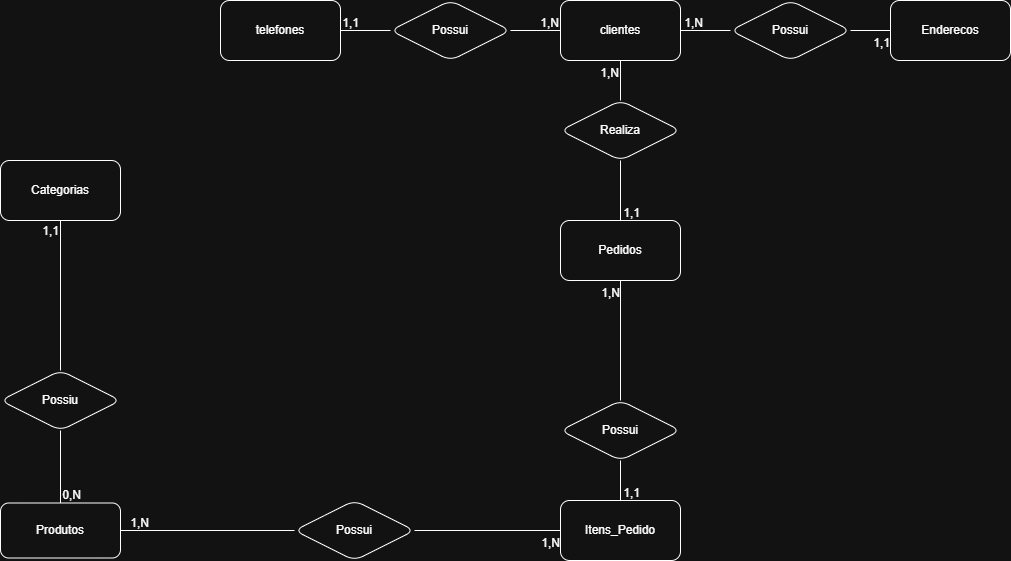

The diagram above was exported from draw.io. Its source (the exported page's mxGraphModel, read from the mxfile embedded in the PNG):
<mxGraphModel dx="1683" dy="-249" grid="1" gridSize="10" guides="1" tooltips="1" connect="1" arrows="1" fold="1" page="1" pageScale="1" pageWidth="827" pageHeight="1169" math="0" shadow="0">
  <root>
    <mxCell id="0" />
    <mxCell id="1" parent="0" />
    <mxCell id="ryN2NncsoUNnPebpx2Zd-28" parent="1" style="rounded=1;whiteSpace=wrap;html=1;labelBackgroundColor=none;" value="Categorias" vertex="1">
      <mxGeometry height="60" width="120" x="120" y="1370" as="geometry" />
    </mxCell>
    <mxCell id="ryN2NncsoUNnPebpx2Zd-29" parent="1" style="rounded=1;whiteSpace=wrap;html=1;labelBackgroundColor=none;" value="Enderecos" vertex="1">
      <mxGeometry height="60" width="120" x="1010" y="1210" as="geometry" />
    </mxCell>
    <mxCell id="ryN2NncsoUNnPebpx2Zd-30" parent="1" style="rounded=1;whiteSpace=wrap;html=1;labelBackgroundColor=none;" value="telefones" vertex="1">
      <mxGeometry height="60" width="120" x="340" y="1210" as="geometry" />
    </mxCell>
    <mxCell id="ryN2NncsoUNnPebpx2Zd-31" parent="1" style="rounded=1;whiteSpace=wrap;html=1;labelBackgroundColor=none;" value="clientes" vertex="1">
      <mxGeometry height="60" width="120" x="680" y="1210" as="geometry" />
    </mxCell>
    <mxCell id="ryN2NncsoUNnPebpx2Zd-32" parent="1" style="rounded=1;whiteSpace=wrap;html=1;labelBackgroundColor=none;" value="Produtos" vertex="1">
      <mxGeometry height="55" width="120" x="120" y="1712.5" as="geometry" />
    </mxCell>
    <mxCell id="ryN2NncsoUNnPebpx2Zd-33" parent="1" style="shape=rhombus;perimeter=rhombusPerimeter;whiteSpace=wrap;html=1;align=center;labelBackgroundColor=none;rounded=1;" value="Possiu" vertex="1">
      <mxGeometry height="60" width="120" x="120" y="1580" as="geometry" />
    </mxCell>
    <mxCell id="ryN2NncsoUNnPebpx2Zd-34" parent="1" style="shape=rhombus;perimeter=rhombusPerimeter;whiteSpace=wrap;html=1;align=center;labelBackgroundColor=none;rounded=1;" value="Possui" vertex="1">
      <mxGeometry height="60" width="120" x="850" y="1210" as="geometry" />
    </mxCell>
    <mxCell id="ryN2NncsoUNnPebpx2Zd-35" parent="1" style="shape=rhombus;perimeter=rhombusPerimeter;whiteSpace=wrap;html=1;align=center;labelBackgroundColor=none;rounded=1;" value="Possui" vertex="1">
      <mxGeometry height="60" width="120" x="510" y="1210" as="geometry" />
    </mxCell>
    <mxCell id="ryN2NncsoUNnPebpx2Zd-36" edge="1" parent="1" source="ryN2NncsoUNnPebpx2Zd-31" style="endArrow=none;html=1;rounded=1;exitX=1;exitY=0.5;exitDx=0;exitDy=0;entryX=0;entryY=0.5;entryDx=0;entryDy=0;labelBackgroundColor=none;fontColor=default;" target="ryN2NncsoUNnPebpx2Zd-34" value="">
      <mxGeometry relative="1" as="geometry">
        <mxPoint x="830" y="1280" as="sourcePoint" />
        <mxPoint x="990" y="1280" as="targetPoint" />
      </mxGeometry>
    </mxCell>
    <mxCell id="ryN2NncsoUNnPebpx2Zd-37" connectable="0" parent="ryN2NncsoUNnPebpx2Zd-36" style="resizable=0;html=1;whiteSpace=wrap;align=right;verticalAlign=bottom;labelBackgroundColor=none;rounded=1;" value="1,N" vertex="1">
      <mxGeometry relative="1" x="1" as="geometry">
        <mxPoint x="-27" as="offset" />
      </mxGeometry>
    </mxCell>
    <mxCell id="ryN2NncsoUNnPebpx2Zd-38" edge="1" parent="1" source="ryN2NncsoUNnPebpx2Zd-34" style="endArrow=none;html=1;rounded=1;entryX=0;entryY=0.5;entryDx=0;entryDy=0;exitX=1;exitY=0.5;exitDx=0;exitDy=0;labelBackgroundColor=none;fontColor=default;" target="ryN2NncsoUNnPebpx2Zd-29" value="">
      <mxGeometry relative="1" as="geometry">
        <mxPoint x="880" y="1270" as="sourcePoint" />
        <mxPoint x="1040" y="1270" as="targetPoint" />
      </mxGeometry>
    </mxCell>
    <mxCell id="ryN2NncsoUNnPebpx2Zd-39" connectable="0" parent="ryN2NncsoUNnPebpx2Zd-38" style="resizable=0;html=1;whiteSpace=wrap;align=right;verticalAlign=bottom;labelBackgroundColor=none;rounded=1;" value="1,1" vertex="1">
      <mxGeometry relative="1" x="1" as="geometry">
        <mxPoint y="20" as="offset" />
      </mxGeometry>
    </mxCell>
    <mxCell id="ryN2NncsoUNnPebpx2Zd-40" edge="1" parent="1" source="ryN2NncsoUNnPebpx2Zd-31" style="endArrow=none;html=1;rounded=1;exitX=0;exitY=0.5;exitDx=0;exitDy=0;entryX=1;entryY=0.5;entryDx=0;entryDy=0;labelBackgroundColor=none;fontColor=default;" target="ryN2NncsoUNnPebpx2Zd-35" value="">
      <mxGeometry relative="1" as="geometry">
        <mxPoint x="354" y="1170" as="sourcePoint" />
        <mxPoint x="474" y="1180" as="targetPoint" />
      </mxGeometry>
    </mxCell>
    <mxCell id="ryN2NncsoUNnPebpx2Zd-41" connectable="0" parent="ryN2NncsoUNnPebpx2Zd-40" style="resizable=0;html=1;whiteSpace=wrap;align=right;verticalAlign=bottom;labelBackgroundColor=none;rounded=1;" value="1,N" vertex="1">
      <mxGeometry relative="1" x="1" as="geometry">
        <mxPoint x="50" as="offset" />
      </mxGeometry>
    </mxCell>
    <mxCell id="ryN2NncsoUNnPebpx2Zd-42" edge="1" parent="1" source="ryN2NncsoUNnPebpx2Zd-35" style="endArrow=none;html=1;rounded=1;exitX=0;exitY=0.5;exitDx=0;exitDy=0;entryX=1;entryY=0.5;entryDx=0;entryDy=0;labelBackgroundColor=none;fontColor=default;" target="ryN2NncsoUNnPebpx2Zd-30" value="">
      <mxGeometry relative="1" as="geometry">
        <mxPoint x="374" y="1200" as="sourcePoint" />
        <mxPoint x="374" y="1240" as="targetPoint" />
      </mxGeometry>
    </mxCell>
    <mxCell id="ryN2NncsoUNnPebpx2Zd-43" connectable="0" parent="ryN2NncsoUNnPebpx2Zd-42" style="resizable=0;html=1;whiteSpace=wrap;align=right;verticalAlign=bottom;labelBackgroundColor=none;rounded=1;" value="1,1" vertex="1">
      <mxGeometry relative="1" x="1" as="geometry">
        <mxPoint x="20" as="offset" />
      </mxGeometry>
    </mxCell>
    <mxCell id="ryN2NncsoUNnPebpx2Zd-45" edge="1" parent="1" source="ryN2NncsoUNnPebpx2Zd-33" style="endArrow=none;html=1;rounded=1;entryX=0.5;entryY=1;entryDx=0;entryDy=0;exitX=0.5;exitY=0;exitDx=0;exitDy=0;labelBackgroundColor=none;fontColor=default;" target="ryN2NncsoUNnPebpx2Zd-28" value="">
      <mxGeometry relative="1" as="geometry">
        <mxPoint x="150" y="1370" as="sourcePoint" />
        <mxPoint x="310" y="1370" as="targetPoint" />
      </mxGeometry>
    </mxCell>
    <mxCell id="ryN2NncsoUNnPebpx2Zd-46" connectable="0" parent="ryN2NncsoUNnPebpx2Zd-45" style="resizable=0;html=1;whiteSpace=wrap;align=right;verticalAlign=bottom;labelBackgroundColor=none;rounded=1;" value="1,1" vertex="1">
      <mxGeometry relative="1" x="1" as="geometry">
        <mxPoint x="-1" y="19" as="offset" />
      </mxGeometry>
    </mxCell>
    <mxCell id="ryN2NncsoUNnPebpx2Zd-47" edge="1" parent="1" source="ryN2NncsoUNnPebpx2Zd-33" style="endArrow=none;html=1;rounded=1;entryX=0.5;entryY=0;entryDx=0;entryDy=0;exitX=0.5;exitY=1;exitDx=0;exitDy=0;labelBackgroundColor=none;fontColor=default;" target="ryN2NncsoUNnPebpx2Zd-32" value="">
      <mxGeometry relative="1" as="geometry">
        <mxPoint x="150" y="1370" as="sourcePoint" />
        <mxPoint x="310" y="1370" as="targetPoint" />
      </mxGeometry>
    </mxCell>
    <mxCell id="ryN2NncsoUNnPebpx2Zd-48" connectable="0" parent="ryN2NncsoUNnPebpx2Zd-47" style="resizable=0;html=1;whiteSpace=wrap;align=right;verticalAlign=bottom;labelBackgroundColor=none;rounded=1;" value="0,N" vertex="1">
      <mxGeometry relative="1" x="1" as="geometry">
        <mxPoint x="21" as="offset" />
      </mxGeometry>
    </mxCell>
    <mxCell id="ryN2NncsoUNnPebpx2Zd-49" parent="1" style="rounded=1;whiteSpace=wrap;html=1;labelBackgroundColor=none;" value="Pedidos" vertex="1">
      <mxGeometry height="60" width="120" x="680" y="1430" as="geometry" />
    </mxCell>
    <mxCell id="ryN2NncsoUNnPebpx2Zd-50" parent="1" style="rounded=1;whiteSpace=wrap;html=1;labelBackgroundColor=none;" value="Itens_Pedido" vertex="1">
      <mxGeometry height="60" width="120" x="680" y="1710" as="geometry" />
    </mxCell>
    <mxCell id="ryN2NncsoUNnPebpx2Zd-51" parent="1" style="shape=rhombus;perimeter=rhombusPerimeter;whiteSpace=wrap;html=1;align=center;labelBackgroundColor=none;rounded=1;" value="Realiza" vertex="1">
      <mxGeometry height="60" width="120" x="680" y="1310" as="geometry" />
    </mxCell>
    <mxCell id="ryN2NncsoUNnPebpx2Zd-52" edge="1" parent="1" source="ryN2NncsoUNnPebpx2Zd-51" style="endArrow=none;html=1;rounded=1;entryX=0.5;entryY=1;entryDx=0;entryDy=0;exitX=0.5;exitY=0;exitDx=0;exitDy=0;labelBackgroundColor=none;fontColor=default;" target="ryN2NncsoUNnPebpx2Zd-31" value="">
      <mxGeometry relative="1" as="geometry">
        <mxPoint x="540" y="1240" as="sourcePoint" />
        <mxPoint x="640" y="1240" as="targetPoint" />
      </mxGeometry>
    </mxCell>
    <mxCell id="ryN2NncsoUNnPebpx2Zd-53" connectable="0" parent="ryN2NncsoUNnPebpx2Zd-52" style="resizable=0;html=1;whiteSpace=wrap;align=right;verticalAlign=bottom;labelBackgroundColor=none;rounded=1;" value="1,N" vertex="1">
      <mxGeometry relative="1" x="1" as="geometry">
        <mxPoint x="-1" y="20" as="offset" />
      </mxGeometry>
    </mxCell>
    <mxCell id="ryN2NncsoUNnPebpx2Zd-54" edge="1" parent="1" source="ryN2NncsoUNnPebpx2Zd-49" style="endArrow=none;html=1;rounded=1;entryX=0.5;entryY=1;entryDx=0;entryDy=0;exitX=0.5;exitY=0;exitDx=0;exitDy=0;labelBackgroundColor=none;fontColor=default;" target="ryN2NncsoUNnPebpx2Zd-51" value="">
      <mxGeometry relative="1" as="geometry">
        <mxPoint x="500" y="1250" as="sourcePoint" />
        <mxPoint x="530" y="1250" as="targetPoint" />
      </mxGeometry>
    </mxCell>
    <mxCell id="ryN2NncsoUNnPebpx2Zd-55" connectable="0" parent="ryN2NncsoUNnPebpx2Zd-54" style="resizable=0;html=1;whiteSpace=wrap;align=right;verticalAlign=bottom;labelBackgroundColor=none;rounded=1;" value="1,1" vertex="1">
      <mxGeometry relative="1" x="1" as="geometry">
        <mxPoint x="20" y="60" as="offset" />
      </mxGeometry>
    </mxCell>
    <mxCell id="ryN2NncsoUNnPebpx2Zd-58" parent="1" style="shape=rhombus;perimeter=rhombusPerimeter;whiteSpace=wrap;html=1;align=center;labelBackgroundColor=none;rounded=1;" value="Possui" vertex="1">
      <mxGeometry height="60" width="120" x="414" y="1710" as="geometry" />
    </mxCell>
    <mxCell id="ryN2NncsoUNnPebpx2Zd-59" edge="1" parent="1" source="ryN2NncsoUNnPebpx2Zd-32" style="endArrow=none;html=1;rounded=1;entryX=0;entryY=0.5;entryDx=0;entryDy=0;exitX=1;exitY=0.5;exitDx=0;exitDy=0;labelBackgroundColor=none;fontColor=default;" target="ryN2NncsoUNnPebpx2Zd-58" value="">
      <mxGeometry relative="1" as="geometry">
        <mxPoint x="280" y="1400" as="sourcePoint" />
        <mxPoint x="440" y="1400" as="targetPoint" />
      </mxGeometry>
    </mxCell>
    <mxCell id="ryN2NncsoUNnPebpx2Zd-60" connectable="0" parent="ryN2NncsoUNnPebpx2Zd-59" style="resizable=0;html=1;whiteSpace=wrap;align=right;verticalAlign=bottom;labelBackgroundColor=none;rounded=1;" value="1,N" vertex="1">
      <mxGeometry relative="1" x="1" as="geometry">
        <mxPoint x="-144" as="offset" />
      </mxGeometry>
    </mxCell>
    <mxCell id="ryN2NncsoUNnPebpx2Zd-61" edge="1" parent="1" source="ryN2NncsoUNnPebpx2Zd-58" style="endArrow=none;html=1;rounded=1;entryX=0;entryY=0.5;entryDx=0;entryDy=0;exitX=1;exitY=0.5;exitDx=0;exitDy=0;labelBackgroundColor=none;fontColor=default;" target="ryN2NncsoUNnPebpx2Zd-50" value="">
      <mxGeometry relative="1" as="geometry">
        <mxPoint x="270" y="1370" as="sourcePoint" />
        <mxPoint x="300" y="1370" as="targetPoint" />
      </mxGeometry>
    </mxCell>
    <mxCell id="ryN2NncsoUNnPebpx2Zd-62" connectable="0" parent="ryN2NncsoUNnPebpx2Zd-61" style="resizable=0;html=1;whiteSpace=wrap;align=right;verticalAlign=bottom;labelBackgroundColor=none;rounded=1;" value="1,N" vertex="1">
      <mxGeometry relative="1" x="1" as="geometry">
        <mxPoint y="20" as="offset" />
      </mxGeometry>
    </mxCell>
    <mxCell id="ryN2NncsoUNnPebpx2Zd-63" parent="1" style="shape=rhombus;perimeter=rhombusPerimeter;whiteSpace=wrap;html=1;align=center;labelBackgroundColor=none;rounded=1;" value="Possui" vertex="1">
      <mxGeometry height="60" width="120" x="680" y="1610" as="geometry" />
    </mxCell>
    <mxCell id="ryN2NncsoUNnPebpx2Zd-64" edge="1" parent="1" source="ryN2NncsoUNnPebpx2Zd-63" style="endArrow=none;html=1;rounded=1;entryX=0.5;entryY=1;entryDx=0;entryDy=0;exitX=0.5;exitY=0;exitDx=0;exitDy=0;labelBackgroundColor=none;fontColor=default;" target="ryN2NncsoUNnPebpx2Zd-49" value="">
      <mxGeometry relative="1" as="geometry">
        <mxPoint x="810" y="1590" as="sourcePoint" />
        <mxPoint x="810" y="1520" as="targetPoint" />
      </mxGeometry>
    </mxCell>
    <mxCell id="ryN2NncsoUNnPebpx2Zd-65" connectable="0" parent="ryN2NncsoUNnPebpx2Zd-64" style="resizable=0;html=1;whiteSpace=wrap;align=right;verticalAlign=bottom;labelBackgroundColor=none;rounded=1;" value="1,N" vertex="1">
      <mxGeometry relative="1" x="1" as="geometry">
        <mxPoint y="20" as="offset" />
      </mxGeometry>
    </mxCell>
    <mxCell id="ryN2NncsoUNnPebpx2Zd-66" edge="1" parent="1" source="ryN2NncsoUNnPebpx2Zd-63" style="endArrow=none;html=1;rounded=1;entryX=0.5;entryY=0;entryDx=0;entryDy=0;exitX=0.5;exitY=1;exitDx=0;exitDy=0;labelBackgroundColor=none;fontColor=default;" target="ryN2NncsoUNnPebpx2Zd-50" value="">
      <mxGeometry relative="1" as="geometry">
        <mxPoint x="740" y="1560" as="sourcePoint" />
        <mxPoint x="740" y="1530" as="targetPoint" />
      </mxGeometry>
    </mxCell>
    <mxCell id="ryN2NncsoUNnPebpx2Zd-67" connectable="0" parent="ryN2NncsoUNnPebpx2Zd-66" style="resizable=0;html=1;whiteSpace=wrap;align=right;verticalAlign=bottom;labelBackgroundColor=none;rounded=1;" value="1,1" vertex="1">
      <mxGeometry relative="1" x="1" as="geometry">
        <mxPoint x="20" as="offset" />
      </mxGeometry>
    </mxCell>
  </root>
</mxGraphModel>